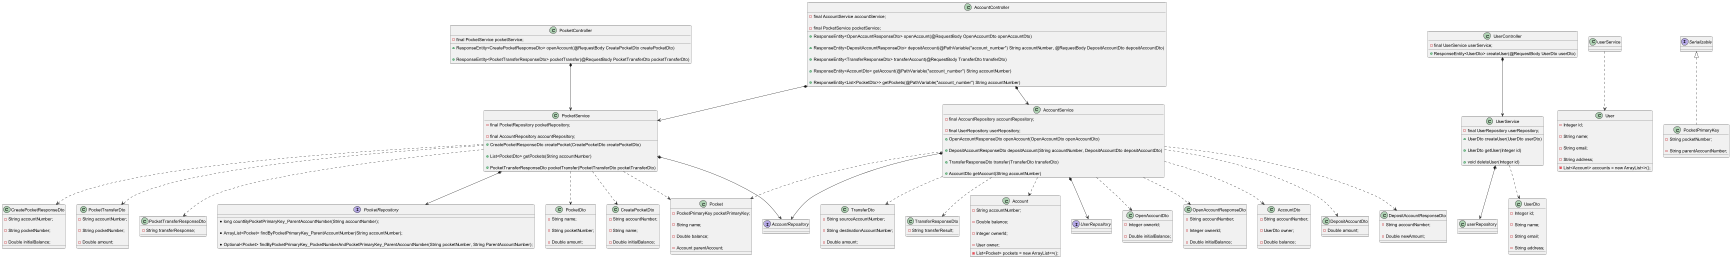

The diagram above was rendered by PlantUML. Its source (embedded in the PNG):
@startuml

AccountController *--> AccountService

AccountController *--> PocketService

PocketController *--> PocketService

UserController *--> UserService

AccountService *--> AccountRepository

AccountService *--> UserRepository

PocketService *--> PocketRepository

PocketService *--> AccountRepository

UserService *--> userRepository

AccountService ..> OpenAccountDto

AccountService ..> OpenAccountResponseDto

AccountService ..> AccountDto

AccountService ..> DepositAccountDto

AccountService ..> DepositAccountResponseDto

AccountService ..> TransferDto

AccountService ..> TransferResponseDto

PocketService ..> PocketDto

PocketService ..> CreatePocketDto

PocketService ..> CreatePocketResponseDto

PocketService ..> PocketTransferDto

PocketService ..> PocketTransferResponseDto

UserService ..> UserDto

AccountService ..> Account

AccountService ..> Pocket

PocketService ..> Pocket

userService ..> User



class AccountController {
    - final AccountService accountService;

    - final PocketService pocketService;

    + ResponseEntity<OpenAccountResponseDto> openAccount(@RequestBody OpenAccountDto openAccountDto)

    + ResponseEntity<DepositAccountResponseDto> depositAccount(@PathVariable("account_number") String accountNumber, @RequestBody DepositAccountDto depositAccountDto)

    + ResponseEntity<TransferResponseDto> transferAccount(@RequestBody TransferDto transferDto)

    + ResponseEntity<AccountDto> getAccount(@PathVariable("account_number") String accountNumber)

    + ResponseEntity<List<PocketDto>> getPockets(@PathVariable("account_number") String accountNumber)
}

class PocketController {

    - final PocketService pocketService;

    + ResponseEntity<CreatePocketResponseDto> openAccount(@RequestBody CreatePocketDto createPocketDto)

    + ResponseEntity<PocketTransferResponseDto> pocketTransfer(@RequestBody PocketTransferDto pocketTransferDto)

}

class UserController {

    - final UserService userService;

    + ResponseEntity<UserDto> createUser(@RequestBody UserDto userDto)

}

class CreatePocketDto {

    - String accountNumber;

    - String name;

    - Double initialBalance;
}

class CreatePocketResponseDto {

    - String accountNumber;

    - String pocketNumber;

    - Double initialBalance;

}

class OpenAccountDto {

    - Integer ownerId;

    - Double initialBalance;
}

class OpenAccountResponseDto {

    - String accountNumber;

    - Integer ownerId;

    - Double initialBalance;
}

class DepositAccountDto {

    - Double amount;
}

class DepositAccountResponseDto {

    - String accountNumber;

    - Double newAmount;
}

class PocketTransferDto {

    - String accountNumber;

    - String pocketNumber;

    - Double amount;
}

class PocketTransferResponseDto {

    - String transferResponse;

}

class TransferDto {

    - String sourceAccountNumber;

    - String destinationAccountNumber;

    - Double amount;
}

class TransferResponseDto {

    - String transferResult;

}

class AccountDto {

    - String accountNumber;

    - UserDto owner;

    - Double balance;
}

class PocketDto {

    - String name;

    - String pocketNumber;

    - Double amount;
}

class UserDto {

    - Integer id;

    - String name;

    - String email;

    - String address;
}

class Account {

    - String accountNumber;

    - Double balance;

    - Integer ownerId;

    - User owner;

    - List<Pocket> pockets = new ArrayList<>();
}

class Pocket {

    - PocketPrimaryKey pocketPrimaryKey;

    - String name;

    - Double balance;

    - Account parentAccount;
}

class PocketPrimaryKey implements Serializable {

    - String pocketNumber;

    - String parentAccountNumber;
}

class User {

    - Integer id;

    - String name;

    - String email;

    - String address;

    - List<Account> accounts = new ArrayList<>();
}

interface AccountRepository {

}

interface PocketRepository {
    * long countByPocketPrimaryKey_ParentAccountNumber(String accountNumber);

    * ArrayList<Pocket> findByPocketPrimaryKey_ParentAccountNumber(String accountNumber);

    * Optional<Pocket> findByPocketPrimaryKey_PocketNumberAndPocketPrimaryKey_ParentAccountNumber(String pocketNumber, String ParentAccountNumber);
}

interface UserRepository {

}

class AccountService {

    - final AccountRepository accountRepository;

    - final UserRepository userRepository;

    + OpenAccountResponseDto openAccount(OpenAccountDto openAccountDto)

    + DepositAccountResponseDto depositAccount(String accountNumber, DepositAccountDto depositAccountDto)

    + TransferResponseDto transfer(TransferDto transferDto)

    + AccountDto getAccount(String accountNumber)
}

class PocketService {

    - final PocketRepository pocketRepository;

    - final AccountRepository accountRepository;

    + CreatePocketResponseDto createPocket(CreatePocketDto createPocketDto)

    + List<PocketDto> getPockets(String accountNumber)

    + PocketTransferResponseDto pocketTransfer(PocketTransferDto pocketTransferDto)
}

class UserService {

    - final UserRepository userRepository;

    + UserDto createUser(UserDto userDto)

    + UserDto getUser(Integer id)

    + void deleteUser(Integer id)

}

@enduml